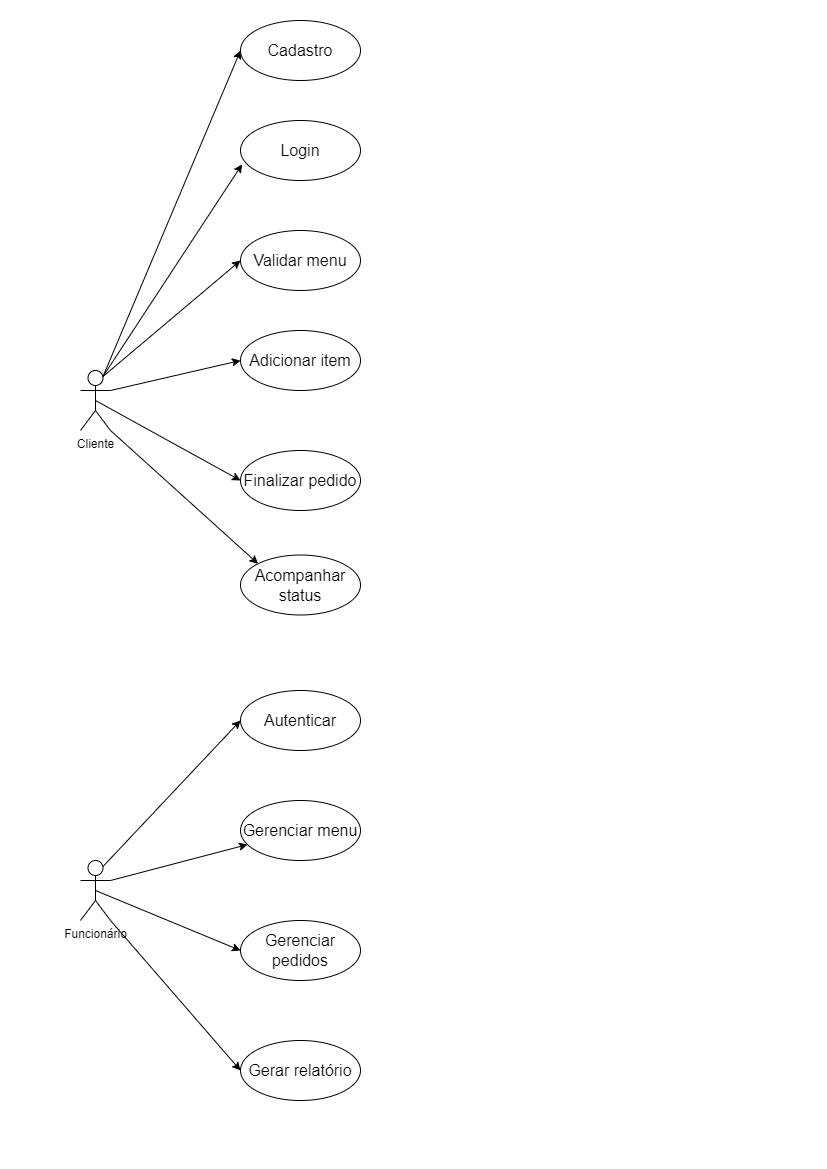

The diagram above was exported from draw.io. Its source (the exported page's mxGraphModel, read from the mxfile embedded in the PNG):
<mxGraphModel dx="1257" dy="669" grid="1" gridSize="10" guides="1" tooltips="1" connect="1" arrows="1" fold="1" page="1" pageScale="1" pageWidth="827" pageHeight="1169" background="#ffffff" math="0" shadow="0">
  <root>
    <mxCell id="0" />
    <mxCell id="1" parent="0" />
    <mxCell id="8P4WXWsIgc4dErCm3VKI-4" style="rounded=0;orthogonalLoop=1;jettySize=auto;html=1;exitX=0.75;exitY=0.1;exitDx=0;exitDy=0;exitPerimeter=0;entryX=0;entryY=0.5;entryDx=0;entryDy=0;" edge="1" parent="1" source="8P4WXWsIgc4dErCm3VKI-1" target="8P4WXWsIgc4dErCm3VKI-3">
      <mxGeometry relative="1" as="geometry" />
    </mxCell>
    <mxCell id="8P4WXWsIgc4dErCm3VKI-14" style="rounded=0;orthogonalLoop=1;jettySize=auto;html=1;exitX=1;exitY=0.3333333333333333;exitDx=0;exitDy=0;exitPerimeter=0;entryX=0;entryY=0.5;entryDx=0;entryDy=0;" edge="1" parent="1" source="8P4WXWsIgc4dErCm3VKI-1" target="8P4WXWsIgc4dErCm3VKI-12">
      <mxGeometry relative="1" as="geometry" />
    </mxCell>
    <mxCell id="8P4WXWsIgc4dErCm3VKI-26" style="rounded=0;orthogonalLoop=1;jettySize=auto;html=1;exitX=1;exitY=1;exitDx=0;exitDy=0;exitPerimeter=0;entryX=0;entryY=0;entryDx=0;entryDy=0;" edge="1" parent="1" source="8P4WXWsIgc4dErCm3VKI-1" target="8P4WXWsIgc4dErCm3VKI-18">
      <mxGeometry relative="1" as="geometry">
        <mxPoint x="250" y="300" as="targetPoint" />
      </mxGeometry>
    </mxCell>
    <mxCell id="8P4WXWsIgc4dErCm3VKI-27" style="rounded=0;orthogonalLoop=1;jettySize=auto;html=1;exitX=0.5;exitY=0.5;exitDx=0;exitDy=0;exitPerimeter=0;entryX=0;entryY=0.5;entryDx=0;entryDy=0;" edge="1" parent="1" source="8P4WXWsIgc4dErCm3VKI-1" target="8P4WXWsIgc4dErCm3VKI-28">
      <mxGeometry relative="1" as="geometry">
        <mxPoint x="250" y="250" as="targetPoint" />
      </mxGeometry>
    </mxCell>
    <mxCell id="8P4WXWsIgc4dErCm3VKI-33" style="rounded=0;orthogonalLoop=1;jettySize=auto;html=1;exitX=0.75;exitY=0.1;exitDx=0;exitDy=0;exitPerimeter=0;entryX=0;entryY=0.5;entryDx=0;entryDy=0;" edge="1" parent="1" source="8P4WXWsIgc4dErCm3VKI-1" target="8P4WXWsIgc4dErCm3VKI-19">
      <mxGeometry relative="1" as="geometry" />
    </mxCell>
    <mxCell id="8P4WXWsIgc4dErCm3VKI-1" value="Cliente" style="shape=umlActor;verticalLabelPosition=bottom;verticalAlign=top;html=1;outlineConnect=0;" vertex="1" parent="1">
      <mxGeometry x="80" y="370" width="30" height="60" as="geometry" />
    </mxCell>
    <mxCell id="8P4WXWsIgc4dErCm3VKI-38" style="rounded=0;orthogonalLoop=1;jettySize=auto;html=1;exitX=0.75;exitY=0.1;exitDx=0;exitDy=0;exitPerimeter=0;entryX=0;entryY=0.5;entryDx=0;entryDy=0;" edge="1" parent="1" source="8P4WXWsIgc4dErCm3VKI-2" target="8P4WXWsIgc4dErCm3VKI-34">
      <mxGeometry relative="1" as="geometry" />
    </mxCell>
    <mxCell id="8P4WXWsIgc4dErCm3VKI-39" style="rounded=0;orthogonalLoop=1;jettySize=auto;html=1;exitX=1;exitY=0.3333333333333333;exitDx=0;exitDy=0;exitPerimeter=0;" edge="1" parent="1" source="8P4WXWsIgc4dErCm3VKI-2" target="8P4WXWsIgc4dErCm3VKI-37">
      <mxGeometry relative="1" as="geometry" />
    </mxCell>
    <mxCell id="8P4WXWsIgc4dErCm3VKI-40" style="rounded=0;orthogonalLoop=1;jettySize=auto;html=1;exitX=1;exitY=1;exitDx=0;exitDy=0;exitPerimeter=0;entryX=0;entryY=0.5;entryDx=0;entryDy=0;" edge="1" parent="1" source="8P4WXWsIgc4dErCm3VKI-2" target="8P4WXWsIgc4dErCm3VKI-35">
      <mxGeometry relative="1" as="geometry" />
    </mxCell>
    <mxCell id="8P4WXWsIgc4dErCm3VKI-41" style="rounded=0;orthogonalLoop=1;jettySize=auto;html=1;exitX=0.5;exitY=0.5;exitDx=0;exitDy=0;exitPerimeter=0;entryX=0;entryY=0.5;entryDx=0;entryDy=0;" edge="1" parent="1" source="8P4WXWsIgc4dErCm3VKI-2" target="8P4WXWsIgc4dErCm3VKI-36">
      <mxGeometry relative="1" as="geometry" />
    </mxCell>
    <mxCell id="8P4WXWsIgc4dErCm3VKI-2" value="Funcionário" style="shape=umlActor;verticalLabelPosition=bottom;verticalAlign=top;html=1;outlineConnect=0;" vertex="1" parent="1">
      <mxGeometry x="80" y="860" width="30" height="60" as="geometry" />
    </mxCell>
    <mxCell id="8P4WXWsIgc4dErCm3VKI-3" value="&lt;span style=&quot;font-size:12.0pt;line-height:107%;&lt;br/&gt;font-family:&amp;quot;Times New Roman&amp;quot;,serif;mso-fareast-font-family:&amp;quot;Times New Roman&amp;quot;;&lt;br/&gt;mso-ansi-language:PT-BR;mso-fareast-language:PT-BR;mso-bidi-language:AR-SA&quot;&gt;Cadastro&lt;/span&gt;" style="ellipse;whiteSpace=wrap;html=1;" vertex="1" parent="1">
      <mxGeometry x="240" y="20" width="120" height="60" as="geometry" />
    </mxCell>
    <mxCell id="8P4WXWsIgc4dErCm3VKI-12" value="&lt;span style=&quot;font-size:12.0pt;line-height:107%;&lt;br/&gt;font-family:&amp;quot;Times New Roman&amp;quot;,serif;mso-fareast-font-family:&amp;quot;Times New Roman&amp;quot;;&lt;br/&gt;mso-ansi-language:PT-BR;mso-fareast-language:PT-BR;mso-bidi-language:AR-SA&quot;&gt;Adicionar item&lt;/span&gt;" style="ellipse;whiteSpace=wrap;html=1;" vertex="1" parent="1">
      <mxGeometry x="240" y="330" width="120" height="60" as="geometry" />
    </mxCell>
    <mxCell id="8P4WXWsIgc4dErCm3VKI-15" value="&lt;span style=&quot;font-size:12.0pt;line-height:107%;&lt;br/&gt;font-family:&amp;quot;Times New Roman&amp;quot;,serif;mso-fareast-font-family:&amp;quot;Times New Roman&amp;quot;;&lt;br/&gt;mso-ansi-language:PT-BR;mso-fareast-language:PT-BR;mso-bidi-language:AR-SA&quot;&gt;Login&lt;/span&gt;" style="ellipse;whiteSpace=wrap;html=1;" vertex="1" parent="1">
      <mxGeometry x="240" y="120" width="120" height="60" as="geometry" />
    </mxCell>
    <mxCell id="8P4WXWsIgc4dErCm3VKI-18" value="&lt;span style=&quot;font-size: 16px;&quot;&gt;Acompanhar status&lt;/span&gt;" style="ellipse;whiteSpace=wrap;html=1;" vertex="1" parent="1">
      <mxGeometry x="240" y="554.5" width="120" height="60" as="geometry" />
    </mxCell>
    <mxCell id="8P4WXWsIgc4dErCm3VKI-19" value="&lt;span style=&quot;font-size:12.0pt;line-height:107%;&lt;br/&gt;font-family:&amp;quot;Times New Roman&amp;quot;,serif;mso-fareast-font-family:&amp;quot;Times New Roman&amp;quot;;&lt;br/&gt;mso-ansi-language:PT-BR;mso-fareast-language:PT-BR;mso-bidi-language:AR-SA&quot;&gt;Validar menu&lt;/span&gt;" style="ellipse;whiteSpace=wrap;html=1;" vertex="1" parent="1">
      <mxGeometry x="240" y="230" width="120" height="60" as="geometry" />
    </mxCell>
    <mxCell id="8P4WXWsIgc4dErCm3VKI-28" value="&lt;span style=&quot;font-size:12.0pt;line-height:107%;&lt;br/&gt;font-family:&amp;quot;Times New Roman&amp;quot;,serif;mso-fareast-font-family:&amp;quot;Times New Roman&amp;quot;;&lt;br/&gt;mso-ansi-language:PT-BR;mso-fareast-language:PT-BR;mso-bidi-language:AR-SA&quot;&gt;Finalizar pedido&lt;/span&gt;" style="ellipse;whiteSpace=wrap;html=1;" vertex="1" parent="1">
      <mxGeometry x="240" y="450" width="120" height="60" as="geometry" />
    </mxCell>
    <mxCell id="8P4WXWsIgc4dErCm3VKI-32" style="rounded=0;orthogonalLoop=1;jettySize=auto;html=1;exitX=0.75;exitY=0.1;exitDx=0;exitDy=0;exitPerimeter=0;entryX=0.013;entryY=0.731;entryDx=0;entryDy=0;entryPerimeter=0;" edge="1" parent="1" source="8P4WXWsIgc4dErCm3VKI-1" target="8P4WXWsIgc4dErCm3VKI-15">
      <mxGeometry relative="1" as="geometry" />
    </mxCell>
    <mxCell id="8P4WXWsIgc4dErCm3VKI-34" value="&lt;span style=&quot;font-size: 16px;&quot;&gt;Autenticar&lt;/span&gt;" style="ellipse;whiteSpace=wrap;html=1;" vertex="1" parent="1">
      <mxGeometry x="240" y="690" width="120" height="60" as="geometry" />
    </mxCell>
    <mxCell id="8P4WXWsIgc4dErCm3VKI-35" value="&lt;span style=&quot;font-size: 16px;&quot;&gt;Gerar relatório&lt;/span&gt;" style="ellipse;whiteSpace=wrap;html=1;" vertex="1" parent="1">
      <mxGeometry x="240" y="1040" width="120" height="60" as="geometry" />
    </mxCell>
    <mxCell id="8P4WXWsIgc4dErCm3VKI-36" value="&lt;span style=&quot;font-size: 16px;&quot;&gt;Gerenciar pedidos&lt;/span&gt;" style="ellipse;whiteSpace=wrap;html=1;" vertex="1" parent="1">
      <mxGeometry x="240" y="920" width="120" height="60" as="geometry" />
    </mxCell>
    <mxCell id="8P4WXWsIgc4dErCm3VKI-37" value="&lt;span style=&quot;font-size: 16px;&quot;&gt;Gerenciar menu&lt;/span&gt;" style="ellipse;whiteSpace=wrap;html=1;" vertex="1" parent="1">
      <mxGeometry x="240" y="800" width="120" height="60" as="geometry" />
    </mxCell>
  </root>
</mxGraphModel>